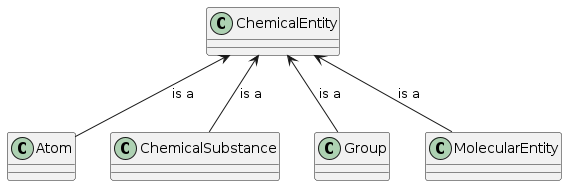

The diagram above was rendered by PlantUML. Its source (embedded in the PNG):
@startuml
class ChemicalEntity
class Atom
class ChemicalSubstance
class Group
class MolecularEntity

Atom -up-> ChemicalEntity : is a
ChemicalSubstance -up-> ChemicalEntity : is a
Group -up-> ChemicalEntity : is a
MolecularEntity -up-> ChemicalEntity : is a
@enduml